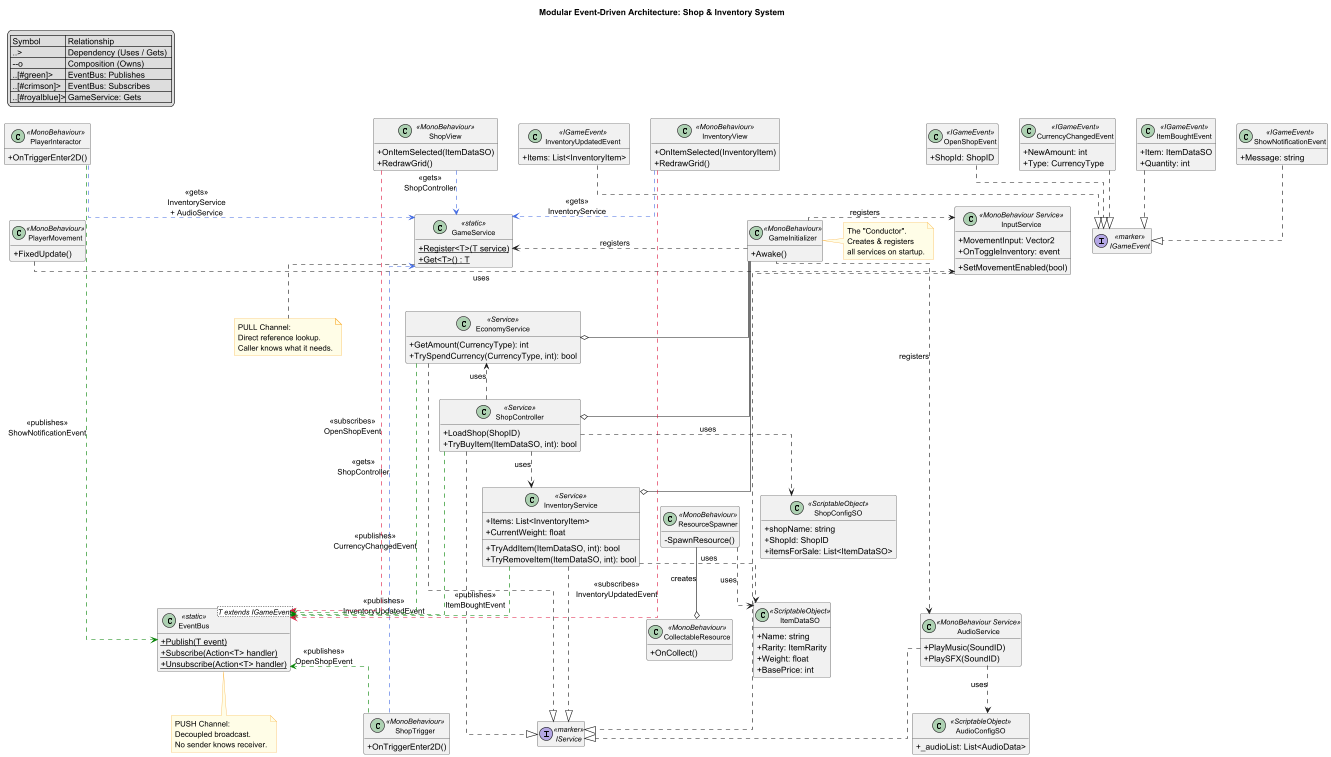

The diagram above was rendered by PlantUML. Its source (embedded in the PNG):
@startuml
title **Modular Event-Driven Architecture: Shop & Inventory System**

skinparam linetype ortho
skinparam classAttributeIconSize 0
skinparam classFontSize 12
skinparam noteBackgroundColor #FFFDE7
skinparam noteBorderColor #F9A825
hide empty members

' ===============================================================
' === LEGEND
' ===============================================================
legend top left
| Symbol         | Relationship              |
| ..>            | Dependency (Uses / Gets)  |
| --o            | Composition (Owns)        |
| ..[#green]>    | EventBus: Publishes       |
| ..[#crimson]>  | EventBus: Subscribes      |
| ..[#royalblue]>| GameService: Gets         |
end legend

' ===============================================================
' === [CENTER] CORE SYSTEMS
' ===============================================================

interface IGameEvent <<marker>>
interface IService <<marker>>

class EventBus<T extends IGameEvent> <<static>> {
  + {static} Publish(T event)
  + {static} Subscribe(Action<T> handler)
  + {static} Unsubscribe(Action<T> handler)
}

class GameService <<static>> {
  + {static} Register<T>(T service)
  + {static} Get<T>() : T
}

class GameInitializer <<MonoBehaviour>> {
  + Awake()
}

note right of GameInitializer
  The "Conductor".
  Creates & registers
  all services on startup.
end note

note bottom of EventBus
  PUSH Channel:
  Decoupled broadcast.
  No sender knows receiver.
end note

note bottom of GameService
  PULL Channel:
  Direct reference lookup.
  Caller knows what it needs.
end note

' ===============================================================
' === [NORTH] INVENTORY QUADRANT
' ===============================================================

class ItemDataSO <<ScriptableObject>> {
  + Name: string
  + Rarity: ItemRarity
  + Weight: float
  + BasePrice: int
}

class InventoryService <<Service>> {
  + Items: List<InventoryItem>
  + CurrentWeight: float
  + TryAddItem(ItemDataSO, int): bool
  + TryRemoveItem(ItemDataSO, int): bool
}

class InventoryView <<MonoBehaviour>> {
  + OnItemSelected(InventoryItem)
  + RedrawGrid()
}

class InventoryUpdatedEvent <<IGameEvent>> {
  + Items: List<InventoryItem>
}

' ===============================================================
' === [SOUTH] COMMERCE QUADRANT
' ===============================================================

class ShopConfigSO <<ScriptableObject>> {
  + shopName: string
  + ShopId: ShopID
  + itemsForSale: List<ItemDataSO>
}

class EconomyService <<Service>> {
  + GetAmount(CurrencyType): int
  + TrySpendCurrency(CurrencyType, int): bool
}

class ShopController <<Service>> {
  + LoadShop(ShopID)
  + TryBuyItem(ItemDataSO, int): bool
}

class ShopView <<MonoBehaviour>> {
  + OnItemSelected(ItemDataSO)
  + RedrawGrid()
}

class OpenShopEvent <<IGameEvent>> {
  + ShopId: ShopID
}

class CurrencyChangedEvent <<IGameEvent>> {
  + NewAmount: int
  + Type: CurrencyType
}

class ItemBoughtEvent <<IGameEvent>> {
  + Item: ItemDataSO
  + Quantity: int
}

' ===============================================================
' === [WEST] INPUT & PLAYER QUADRANT
' ===============================================================

class InputService <<MonoBehaviour Service>> {
  + MovementInput: Vector2
  + OnToggleInventory: event
  + SetMovementEnabled(bool)
}

class PlayerMovement <<MonoBehaviour>> {
  + FixedUpdate()
}

class PlayerInteractor <<MonoBehaviour>> {
  + OnTriggerEnter2D()
}

' ===============================================================
' === [EAST] WORLD & AUDIO QUADRANT
' ===============================================================

class AudioConfigSO <<ScriptableObject>> {
  + _audioList: List<AudioData>
}

class AudioService <<MonoBehaviour Service>> {
  + PlayMusic(SoundID)
  + PlaySFX(SoundID)
}

class ShopTrigger <<MonoBehaviour>> {
  + OnTriggerEnter2D()
}

class ResourceSpawner <<MonoBehaviour>> {
  - SpawnResource()
}

class CollectableResource <<MonoBehaviour>> {
  + OnCollect()
}

class ShowNotificationEvent <<IGameEvent>> {
  + Message: string
}

' ===============================================================
' === INTERFACE IMPLEMENTATIONS
' ===============================================================
InventoryService ..|> IService
EconomyService ..|> IService
ShopController ..|> IService
InputService ..|> IService
AudioService ..|> IService

InventoryUpdatedEvent ..|> IGameEvent
CurrencyChangedEvent ..|> IGameEvent
OpenShopEvent ..|> IGameEvent
ShowNotificationEvent ..|> IGameEvent
ItemBoughtEvent ..|> IGameEvent

' ===============================================================
' === LAYOUT: FORCE ORBITAL CROSS TOPOLOGY
' ===============================================================

' -- Center cluster --
GameInitializer -[hidden]right- GameService
GameService -[hidden]right- EventBus

' -- North anchor --
ItemDataSO -[hidden]down- GameInitializer
InventoryService -[hidden]down- GameService
InventoryView -[hidden]down- InventoryService
InventoryUpdatedEvent -[hidden]right- InventoryView

' -- South anchor --
GameInitializer -[hidden]down- ShopConfigSO
GameService -[hidden]down- EconomyService
EconomyService -[hidden]down- ShopController
ShopView -[hidden]down- ShopController
OpenShopEvent -[hidden]right- CurrencyChangedEvent
CurrencyChangedEvent -[hidden]right- ItemBoughtEvent

' -- West anchor --
InputService -[hidden]right- GameInitializer
PlayerMovement -[hidden]right- InputService
PlayerInteractor -[hidden]down- PlayerMovement

' -- East anchor --
EventBus -[hidden]right- AudioService
AudioService -[hidden]right- ShopTrigger
ResourceSpawner -[hidden]down- ShopTrigger
AudioConfigSO -[hidden]down- AudioService

' ===============================================================
' === RELATIONSHIPS
' ===============================================================

' --- GameInitializer: Composition & Registration ---
GameInitializer --o InventoryService
GameInitializer --o EconomyService
GameInitializer --o ShopController
GameInitializer ..> GameService : registers
GameInitializer ..> AudioService : registers
GameInitializer ..> InputService : registers

' ================================================================
' === PULL CHANNEL: GameService.Get<T>()  [blue arrows]
' ================================================================
InventoryView ..[#royalblue]> GameService   : <<gets>>\nInventoryService
ShopView ..[#royalblue]> GameService        : <<gets>>\nShopController
PlayerInteractor ..[#royalblue]> GameService : <<gets>>\nInventoryService\n+ AudioService
ShopTrigger ..[#royalblue]> GameService     : <<gets>>\nShopController

' ================================================================
' === PUSH CHANNEL: EventBus  [green = publish, red = subscribe]
' ================================================================

' -- Publishers (green) --
InventoryService ..[#green]> EventBus  : <<publishes>>\nInventoryUpdatedEvent
EconomyService ..[#green]> EventBus    : <<publishes>>\nCurrencyChangedEvent
ShopController ..[#green]> EventBus   : <<publishes>>\nItemBoughtEvent
ShopTrigger ..[#green]> EventBus      : <<publishes>>\nOpenShopEvent
PlayerInteractor ..[#green]> EventBus  : <<publishes>>\nShowNotificationEvent

' -- Subscribers (red) --
InventoryView ..[#crimson]> EventBus  : <<subscribes>>\nInventoryUpdatedEvent
ShopView ..[#crimson]> EventBus       : <<subscribes>>\nOpenShopEvent

' ================================================================
' === DIRECT SERVICE DEPENDENCIES (grey, internal wiring)
' ================================================================
ShopController ..> InventoryService : uses
ShopController ..> EconomyService   : uses
ShopController ..> ShopConfigSO     : uses
InventoryService ..> ItemDataSO     : uses
PlayerMovement ..> InputService     : uses
AudioService ..> AudioConfigSO      : uses
ResourceSpawner --o CollectableResource : creates
ResourceSpawner ..> ItemDataSO      : uses
@enduml